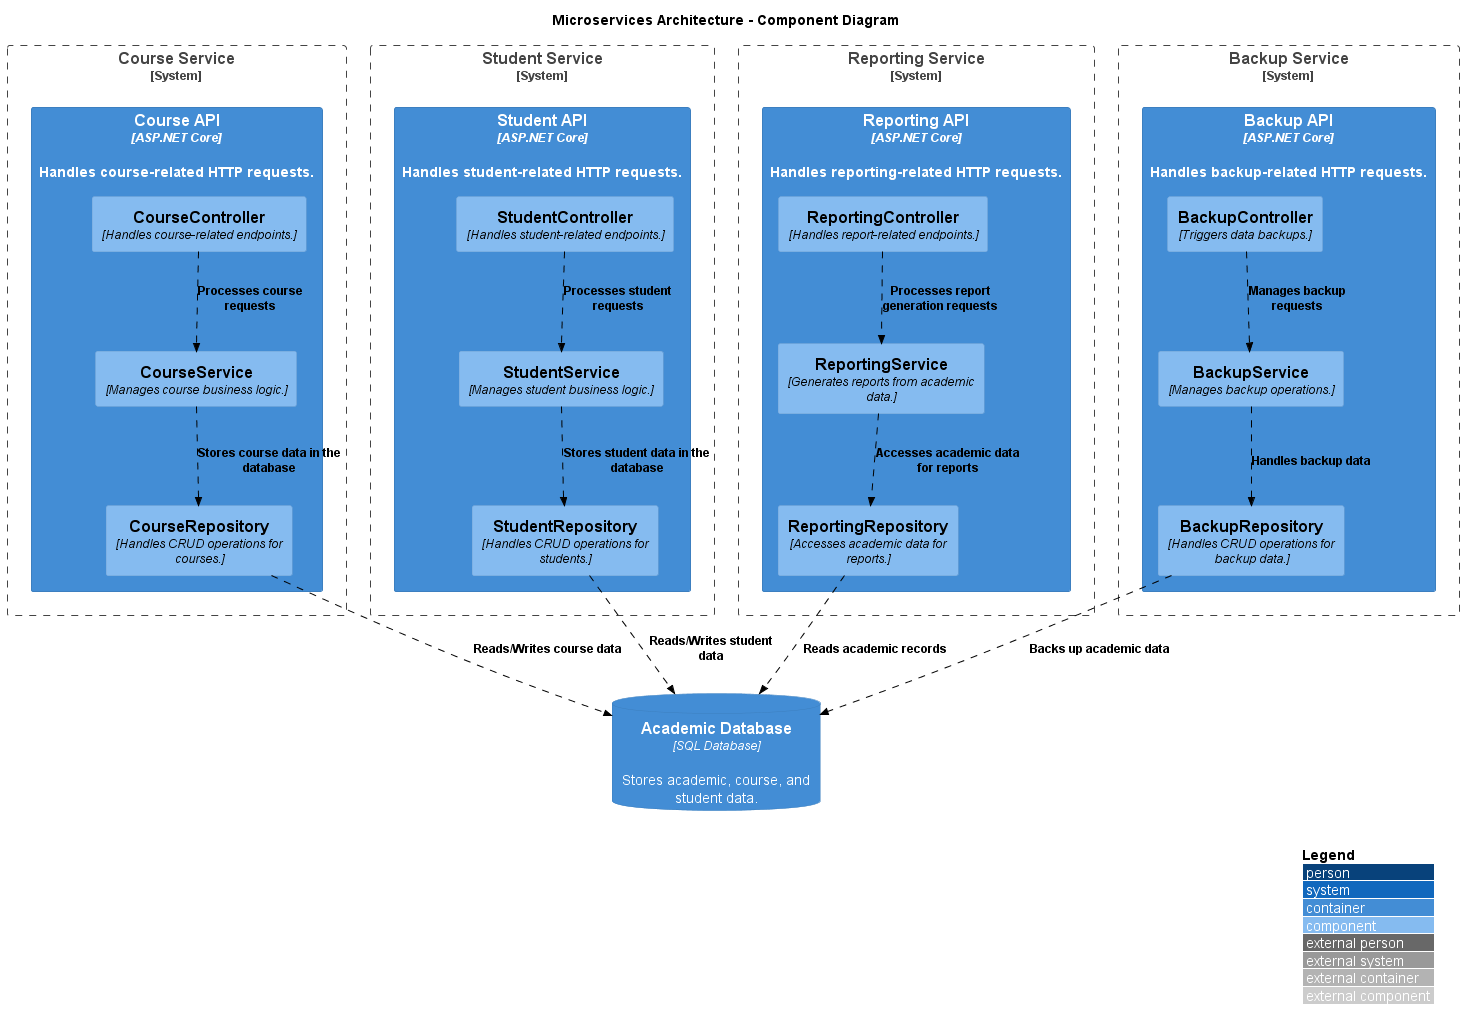

The diagram above was rendered by PlantUML. Its source (embedded in the PNG):
@startuml ComponentDiagram
!include https://raw.githubusercontent.com/plantuml-stdlib/C4-PlantUML/master/C4_Component.puml
AddRelTag("sync", $textColor="black", $lineColor="black", $lineStyle = DashedLine())

LAYOUT_WITH_LEGEND()

title Microservices Architecture - Component Diagram

' Define the system boundary for each microservice
System_Boundary(CourseServiceBoundary, "Course Service") {
    Container(courseApi, "Course API", "ASP.NET Core", "Handles course-related HTTP requests.") {
        Component(courseController, "CourseController", "Handles course-related endpoints.")
        Component(courseService, "CourseService", "Manages course business logic.")
        Component(courseRepository, "CourseRepository", "Handles CRUD operations for courses.")
    }
}

System_Boundary(StudentServiceBoundary, "Student Service") {
    Container(studentApi, "Student API", "ASP.NET Core", "Handles student-related HTTP requests.") {
        Component(studentController, "StudentController", "Handles student-related endpoints.")
        Component(studentService, "StudentService", "Manages student business logic.")
        Component(studentRepository, "StudentRepository", "Handles CRUD operations for students.")
    }
}

System_Boundary(ReportingServiceBoundary, "Reporting Service") {
    Container(reportingApi, "Reporting API", "ASP.NET Core", "Handles reporting-related HTTP requests.") {
        Component(reportingController, "ReportingController", "Handles report-related endpoints.")
        Component(reportingService, "ReportingService", "Generates reports from academic data.")
        Component(reportingRepository, "ReportingRepository", "Accesses academic data for reports.")
    }
}

System_Boundary(BackupServiceBoundary, "Backup Service") {
    Container(backupApi, "Backup API", "ASP.NET Core", "Handles backup-related HTTP requests.") {
        Component(backupController, "BackupController", "Triggers data backups.")
        Component(backupService, "BackupService", "Manages backup operations.")
        Component(backupRepository, "BackupRepository", "Handles CRUD operations for backup data.")
    }
}

ContainerDb(academicDb, "Academic Database", "SQL Database", "Stores academic, course, and student data.")

' Define the relationships between components
Rel(courseController, courseService, "Processes course requests", $tags="sync")
Rel(courseService, courseRepository, "Stores course data in the database", $tags="sync")
Rel(courseRepository, academicDb, "Reads/Writes course data", $tags="sync")

Rel(studentController, studentService, "Processes student requests", $tags="sync")
Rel(studentService, studentRepository, "Stores student data in the database", $tags="sync")
Rel(studentRepository, academicDb, "Reads/Writes student data", $tags="sync")

Rel(reportingController, reportingService, "Processes report generation requests", $tags="sync")
Rel(reportingService, reportingRepository, "Accesses academic data for reports", $tags="sync")
Rel(reportingRepository, academicDb, "Reads academic records", $tags="sync")

Rel(backupController, backupService, "Manages backup requests", $tags="sync")
Rel(backupService, backupRepository, "Handles backup data", $tags="sync")
Rel(backupRepository, academicDb, "Backs up academic data", $tags="sync")

@enduml